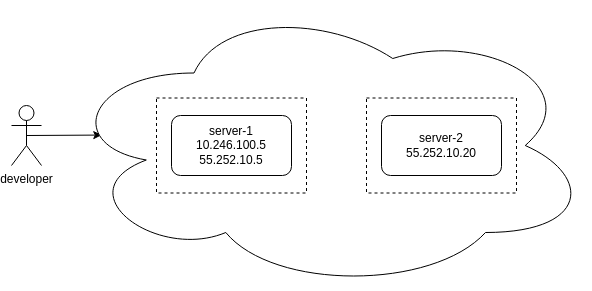

The diagram above was exported from draw.io. Its source (the exported page's mxGraphModel, read from the mxfile embedded in the PNG):
<mxGraphModel dx="659" dy="381" grid="1" gridSize="10" guides="1" tooltips="1" connect="1" arrows="1" fold="1" page="1" pageScale="1" pageWidth="827" pageHeight="1169" math="0" shadow="0">
  <root>
    <mxCell id="0" />
    <mxCell id="1" parent="0" />
    <mxCell id="11" style="edgeStyle=none;html=1;exitX=0.5;exitY=0.5;exitDx=0;exitDy=0;exitPerimeter=0;entryX=0.076;entryY=0.464;entryDx=0;entryDy=0;entryPerimeter=0;" edge="1" parent="1" source="3" target="5">
      <mxGeometry relative="1" as="geometry" />
    </mxCell>
    <mxCell id="3" value="developer" style="shape=umlActor;verticalLabelPosition=bottom;verticalAlign=top;html=1;outlineConnect=0;" vertex="1" parent="1">
      <mxGeometry x="50" y="155" width="30" height="60" as="geometry" />
    </mxCell>
    <mxCell id="5" value="" style="ellipse;shape=cloud;whiteSpace=wrap;html=1;" vertex="1" parent="1">
      <mxGeometry x="100" y="50" width="530" height="290" as="geometry" />
    </mxCell>
    <mxCell id="9" value="" style="rounded=0;whiteSpace=wrap;html=1;dashed=1;" vertex="1" parent="1">
      <mxGeometry x="195" y="147.5" width="150" height="95" as="geometry" />
    </mxCell>
    <mxCell id="7" value="server-1&lt;br&gt;10.246.100.5&lt;br&gt;55.252.10.5" style="rounded=1;whiteSpace=wrap;html=1;" vertex="1" parent="1">
      <mxGeometry x="210" y="165" width="120" height="60" as="geometry" />
    </mxCell>
    <mxCell id="10" value="" style="rounded=0;whiteSpace=wrap;html=1;dashed=1;" vertex="1" parent="1">
      <mxGeometry x="405" y="147.5" width="150" height="95" as="geometry" />
    </mxCell>
    <mxCell id="8" value="server-2&lt;br&gt;55.252.10.20" style="rounded=1;whiteSpace=wrap;html=1;" vertex="1" parent="1">
      <mxGeometry x="420" y="165" width="120" height="60" as="geometry" />
    </mxCell>
  </root>
</mxGraphModel>